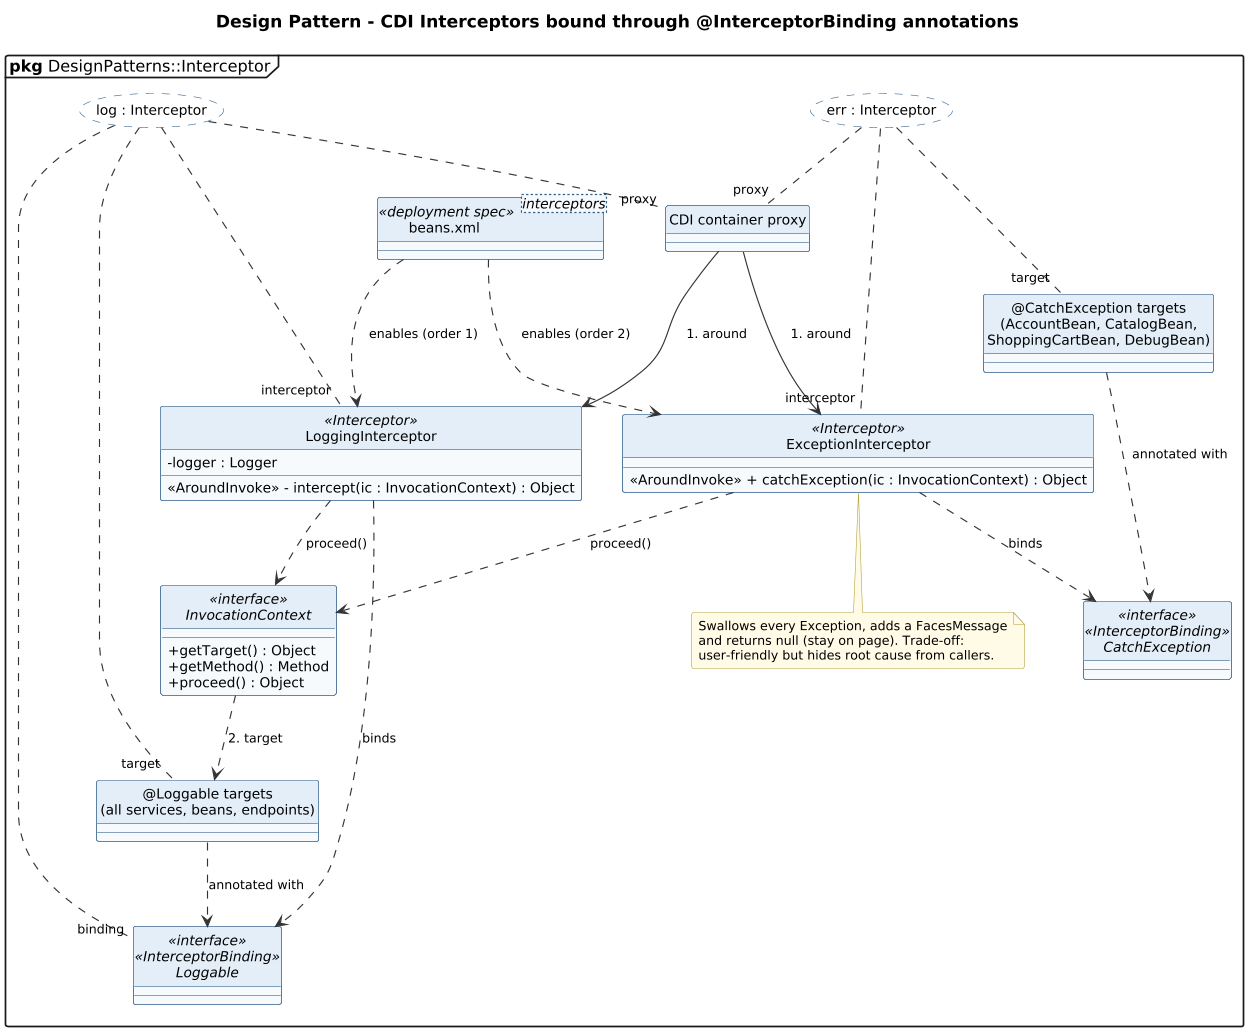

The diagram above was rendered by PlantUML. Its source (embedded in the PNG):
@startuml 22-interceptor
' @kind: Class (design pattern)
' @summary: Interceptor pattern via CDI @InterceptorBinding (@Loggable, @CatchException).
!include ../_style.iuml
allowmixing
skinparam usecaseBorderStyle dashed
skinparam usecaseBackgroundColor #FFFFFF
mainframe **pkg** DesignPatterns::Interceptor
title Design Pattern - CDI Interceptors bound through @InterceptorBinding annotations

usecase "log : Interceptor" as P1
usecase "err : Interceptor" as P2

interface Loggable <<interface>> <<InterceptorBinding>>
interface CatchException <<interface>> <<InterceptorBinding>>
class LoggingInterceptor <<Interceptor>> {
  - logger : Logger
  <<AroundInvoke>> - intercept(ic : InvocationContext) : Object
}
class ExceptionInterceptor <<Interceptor>> {
  <<AroundInvoke>> + catchException(ic : InvocationContext) : Object
}
interface InvocationContext <<interface>> {
  + getTarget() : Object
  + getMethod() : Method
  + proceed() : Object
}
class "CDI container proxy" as Proxy
class "@Loggable targets\n(all services, beans, endpoints)" as T1
class "@CatchException targets\n(AccountBean, CatalogBean,\nShoppingCartBean, DebugBean)" as T2
class "beans.xml <interceptors>" as BX <<deployment spec>>

LoggingInterceptor ..> Loggable : binds
ExceptionInterceptor ..> CatchException : binds
T1 ..> Loggable : annotated with
T2 ..> CatchException : annotated with
Proxy --> LoggingInterceptor : 1. around
Proxy --> ExceptionInterceptor : 1. around
LoggingInterceptor ..> InvocationContext : proceed()
ExceptionInterceptor ..> InvocationContext : proceed()
InvocationContext ..> T1 : 2. target
BX ..> LoggingInterceptor : enables (order 1)
BX ..> ExceptionInterceptor : enables (order 2)

P1 .. "interceptor" LoggingInterceptor
P1 .. "proxy" Proxy
P1 .. "binding" Loggable
P1 .. "target" T1
P2 .. "interceptor" ExceptionInterceptor
P2 .. "proxy" Proxy
P2 .. "target" T2

note bottom of ExceptionInterceptor
  Swallows every Exception, adds a FacesMessage
  and returns null (stay on page). Trade-off:
  user-friendly but hides root cause from callers.
end note
@enduml